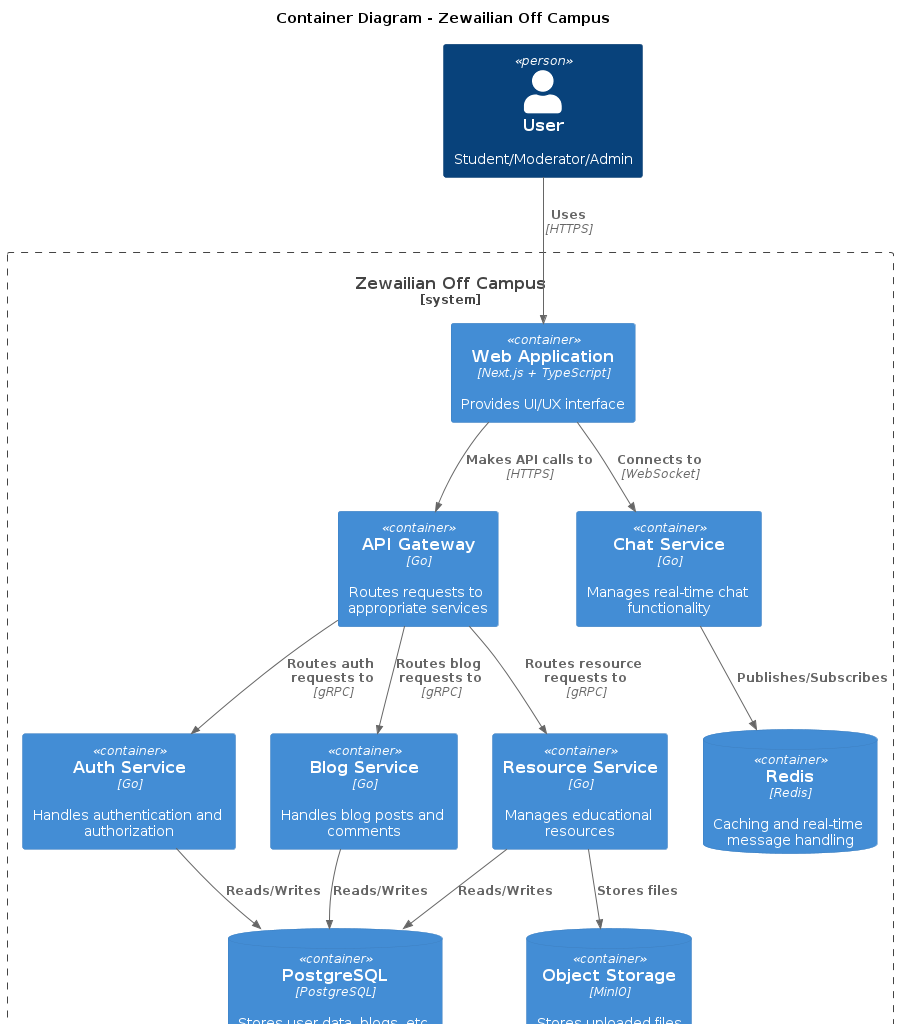

The diagram above was rendered by PlantUML. Its source (embedded in the PNG):
@startuml
!include https://raw.githubusercontent.com/plantuml-stdlib/C4-PlantUML/master/C4_Container.puml

title Container Diagram - Zewailian Off Campus

Person(user, "User", "Student/Moderator/Admin")

System_Boundary(zoc, "Zewailian Off Campus") {
    Container(web_app, "Web Application", "Next.js + TypeScript", "Provides UI/UX interface")
    
    Container(api_gateway, "API Gateway", "Go", "Routes requests to appropriate services")
    
    Container(auth_service, "Auth Service", "Go", "Handles authentication and authorization")
    Container(chat_service, "Chat Service", "Go", "Manages real-time chat functionality")
    Container(blog_service, "Blog Service", "Go", "Handles blog posts and comments")
    Container(resource_service, "Resource Service", "Go", "Manages educational resources")
    
    ContainerDb(postgres, "PostgreSQL", "PostgreSQL", "Stores user data, blogs, etc.")
    ContainerDb(redis, "Redis", "Redis", "Caching and real-time message handling")
    
    ContainerDb(object_storage, "Object Storage", "MinIO", "Stores uploaded files")
}

Rel(user, web_app, "Uses", "HTTPS")
Rel(web_app, api_gateway, "Makes API calls to", "HTTPS")
Rel(web_app, chat_service, "Connects to", "WebSocket")

Rel(api_gateway, auth_service, "Routes auth requests to", "gRPC")
Rel(api_gateway, blog_service, "Routes blog requests to", "gRPC")
Rel(api_gateway, resource_service, "Routes resource requests to", "gRPC")

Rel(auth_service, postgres, "Reads/Writes")
Rel(blog_service, postgres, "Reads/Writes")
Rel(resource_service, postgres, "Reads/Writes")
Rel(chat_service, redis, "Publishes/Subscribes")
Rel(resource_service, object_storage, "Stores files")
@enduml